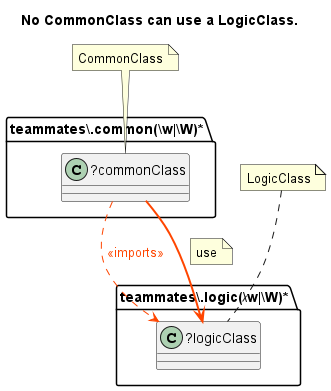

The diagram above was rendered by PlantUML. Its source (embedded in the PNG):
@startuml No CommonClass can use a LogicClass.
title No CommonClass can use a LogicClass.
folder "teammates\\.common(\\w|\\W)*" as package {
class "?commonClass" as commonClass {
}
}
folder "teammates\\.logic(\\w|\\W)*" as package1 {
class "?logicClass" as logicClass {
}
}
commonClass -[dashed]-> logicClass #line:OrangeRed;text:OrangeRed : <<imports>>
commonClass -[bold]-> logicClass #line:OrangeRed;text:OrangeRed 
note on link: use
note "CommonClass" as CommonClass
CommonClass .. commonClass
note "LogicClass" as LogicClass
LogicClass .. logicClass
@enduml